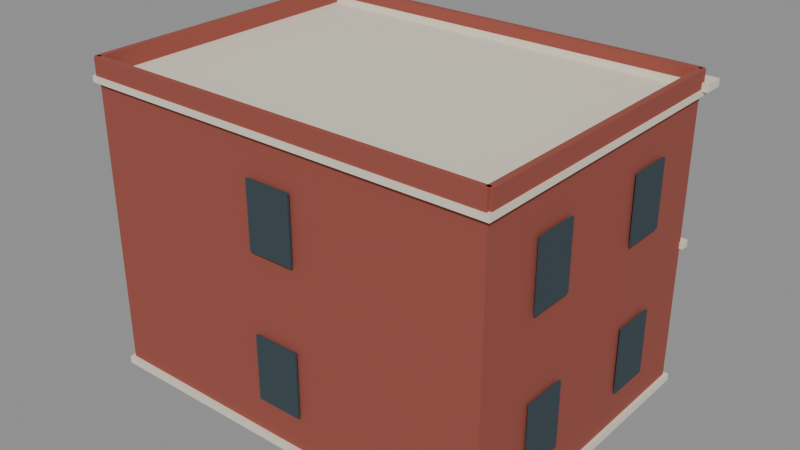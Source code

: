 # Source: KOL_T3_OLD_09.blend  (saved by Blender 5.2.45; exported with 4.5.12 LTS)
import bpy
from mathutils import Matrix  # noqa: F401  (used for matrix-valued properties, if any)

bpy.ops.wm.read_factory_settings(use_empty=True)
scene = bpy.context.scene
scene.name = 'KOL_T3_OLD_09'

# ---- collections
col_kol_t3_old_09__geometry_001 = bpy.data.collections.new('KOL_T3_OLD_09__Geometry.001'); scene.collection.children.link(col_kol_t3_old_09__geometry_001)

# ---- materials (node trees are filled in below, after node groups)
mat_t3_trim = bpy.data.materials.new('T3_Trim')
mat_t3_trim.diffuse_color = (0.7835, 0.7305, 0.5906, 1.0)
mat_t3_oxide = bpy.data.materials.new('T3_Oxide')
mat_t3_oxide.diffuse_color = (0.314, 0.07227, 0.05127, 1.0)
mat_t3_dark = bpy.data.materials.new('T3_Dark')
mat_t3_dark.diffuse_color = (0.03434, 0.05781, 0.07036, 1.0)
mat_t3_green = bpy.data.materials.new('T3_Green')
mat_t3_green.diffuse_color = (0.05448, 0.1413, 0.09759, 1.0)

# ---- material node trees
mat_t3_trim.use_nodes = True; mat_t3_trim.node_tree.nodes.clear()
_N = mat_t3_trim.node_tree.nodes; _L = mat_t3_trim.node_tree.links
n0 = _N.new('ShaderNodeBsdfPrincipled'); n0.name = 'Principled BSDF'; n0.location = (-200, 100)
n0.inputs[0].default_value = (0.7835, 0.7305, 0.5906, 1.0)
n0.inputs[2].default_value = 0.86
n0.inputs[10].default_value = 0.005
n1 = _N.new('ShaderNodeOutputMaterial'); n1.name = 'Material Output'; n1.location = (200, 100)
_L.new(n0.outputs[0], n1.inputs[0])
n1.is_active_output = True
mat_t3_oxide.use_nodes = True; mat_t3_oxide.node_tree.nodes.clear()
_N = mat_t3_oxide.node_tree.nodes; _L = mat_t3_oxide.node_tree.links
n0 = _N.new('ShaderNodeBsdfPrincipled'); n0.name = 'Principled BSDF'; n0.location = (-200, 100)
n0.inputs[0].default_value = (0.314, 0.07227, 0.05127, 1.0)
n0.inputs[2].default_value = 0.86
n0.inputs[10].default_value = 0.005
n1 = _N.new('ShaderNodeOutputMaterial'); n1.name = 'Material Output'; n1.location = (200, 100)
_L.new(n0.outputs[0], n1.inputs[0])
n1.is_active_output = True
mat_t3_dark.use_nodes = True; mat_t3_dark.node_tree.nodes.clear()
_N = mat_t3_dark.node_tree.nodes; _L = mat_t3_dark.node_tree.links
n0 = _N.new('ShaderNodeBsdfPrincipled'); n0.name = 'Principled BSDF'; n0.location = (-200, 100)
n0.inputs[0].default_value = (0.03434, 0.05781, 0.07036, 1.0)
n0.inputs[2].default_value = 0.86
n0.inputs[10].default_value = 0.005
n1 = _N.new('ShaderNodeOutputMaterial'); n1.name = 'Material Output'; n1.location = (200, 100)
_L.new(n0.outputs[0], n1.inputs[0])
n1.is_active_output = True
mat_t3_green.use_nodes = True; mat_t3_green.node_tree.nodes.clear()
_N = mat_t3_green.node_tree.nodes; _L = mat_t3_green.node_tree.links
n0 = _N.new('ShaderNodeBsdfPrincipled'); n0.name = 'Principled BSDF'; n0.location = (-200, 100)
n0.inputs[0].default_value = (0.05448, 0.1413, 0.09759, 1.0)
n0.inputs[2].default_value = 0.86
n0.inputs[10].default_value = 0.005
n1 = _N.new('ShaderNodeOutputMaterial'); n1.name = 'Material Output'; n1.location = (200, 100)
_L.new(n0.outputs[0], n1.inputs[0])
n1.is_active_output = True

# ---- meshes
me_kol_t3_old_09__trim_001 = bpy.data.meshes.new('KOL_T3_OLD_09__Trim.001')
me_kol_t3_old_09__trim_001.from_pydata([(-17.3, 12.8, 0.0), (17.3, 12.8, 0.0), (17.3, 12.8, 0.6), (-17.3, 12.8, 0.6), (-17.3, -12.8, 0.0), (17.3, -12.8, 0.0), (17.3, -12.8, 0.6), (-17.3, -12.8, 0.6), (-17.35, 12.85, 23.97), (17.35, 12.85, 23.97), (17.35, 12.85, 24.47), (-17.35, 12.85, 24.47), (-17.35, -12.85, 23.97), (17.35, -12.85, 23.97), (17.35, -12.85, 24.47), (-17.35, -12.85, 24.47), (-17.3, 13.1, 11.88), (17.3, 13.1, 11.88), (17.3, 13.1, 12.43), (-17.3, 13.1, 12.43), (-17.3, 12.4, 11.88), (17.3, 12.4, 11.88), (17.3, 12.4, 12.43), (-17.3, 12.4, 12.43), (-13.52, 12.73, 1.92), (-7.56, 12.73, 1.92), (-7.56, 12.73, 7.5), (-7.959, 12.73, 8.99), (-9.05, 12.73, 10.08), (-10.54, 12.73, 10.48), (-12.03, 12.73, 10.08), (-13.12, 12.73, 8.99), (-13.52, 12.73, 7.5), (-13.52, 12.51, 1.92), (-7.56, 12.51, 1.92), (-7.56, 12.51, 7.5), (-7.959, 12.51, 8.99), (-9.05, 12.51, 10.08), (-10.54, 12.51, 10.48), (-12.03, 12.51, 10.08), (-13.12, 12.51, 8.99), (-13.52, 12.51, 7.5), (-13.52, 12.74, 14.02), (-7.565, 12.74, 14.02), (-7.565, 12.74, 22.58), (-13.52, 12.74, 22.58), (-13.52, 12.48, 14.02), (-7.565, 12.48, 14.02), (-7.565, 12.48, 22.58), (-13.52, 12.48, 22.58), (-2.98, 12.73, 0.27), (2.98, 12.73, 0.27), (2.98, 12.73, 7.35), (2.581, 12.73, 8.84), (1.49, 12.73, 9.931), (1.825e-16, 12.73, 10.33), (-1.49, 12.73, 9.931), (-2.581, 12.73, 8.84), (-2.98, 12.73, 7.35), (-2.98, 12.51, 0.27), (2.98, 12.51, 0.27), (2.98, 12.51, 7.35), (2.581, 12.51, 8.84), (1.49, 12.51, 9.931), (1.825e-16, 12.51, 10.33), (-1.49, 12.51, 9.931), (-2.581, 12.51, 8.84), (-2.98, 12.51, 7.35), (-2.975, 12.74, 14.02), (2.975, 12.74, 14.02), (2.975, 12.74, 22.58), (-2.975, 12.74, 22.58), (-2.975, 12.48, 14.02), (2.975, 12.48, 14.02), (2.975, 12.48, 22.58), (-2.975, 12.48, 22.58), (7.56, 12.73, 1.92), (13.52, 12.73, 1.92), (13.52, 12.73, 7.5), (13.12, 12.73, 8.99), (12.03, 12.73, 10.08), (10.54, 12.73, 10.48), (9.05, 12.73, 10.08), (7.959, 12.73, 8.99), (7.56, 12.73, 7.5), (7.56, 12.51, 1.92), (13.52, 12.51, 1.92), (13.52, 12.51, 7.5), (13.12, 12.51, 8.99), (12.03, 12.51, 10.08), (10.54, 12.51, 10.48), (9.05, 12.51, 10.08), (7.959, 12.51, 8.99), (7.56, 12.51, 7.5), (7.565, 12.74, 14.02), (13.52, 12.74, 14.02), (13.52, 12.74, 22.58), (7.565, 12.74, 22.58), (7.565, 12.48, 14.02), (13.52, 12.48, 14.02), (13.52, 12.48, 22.58), (7.565, 12.48, 22.58), (-16.43, 13.27, 0.45), (-15.53, 13.27, 0.45), (-15.53, 13.27, 23.95), (-16.43, 13.27, 23.95), (-16.43, 12.43, 0.45), (-15.53, 12.43, 0.45), (-15.53, 12.43, 23.95), (-16.43, 12.43, 23.95), (-16.6, 13.43, 0.6), (-15.35, 13.43, 0.6), (-15.35, 13.43, 1.4), (-16.6, 13.43, 1.4), (-16.6, 12.27, 0.6), (-15.35, 12.27, 0.6), (-15.35, 12.27, 1.4), (-16.6, 12.27, 1.4), (-16.68, 13.45, 23.15), (-15.28, 13.45, 23.15), (-15.28, 13.45, 23.85), (-16.68, 13.45, 23.85), (-16.68, 12.25, 23.15), (-15.28, 12.25, 23.15), (-15.28, 12.25, 23.85), (-16.68, 12.25, 23.85), (-5.89, 13.27, 0.45), (-4.99, 13.27, 0.45), (-4.99, 13.27, 23.95), (-5.89, 13.27, 23.95), (-5.89, 12.43, 0.45), (-4.99, 12.43, 0.45), (-4.99, 12.43, 23.95), (-5.89, 12.43, 23.95), (-6.065, 13.43, 0.6), (-4.815, 13.43, 0.6), (-4.815, 13.43, 1.4), (-6.065, 13.43, 1.4), (-6.065, 12.27, 0.6), (-4.815, 12.27, 0.6), (-4.815, 12.27, 1.4), (-6.065, 12.27, 1.4), (-6.14, 13.45, 23.15), (-4.74, 13.45, 23.15), (-4.74, 13.45, 23.85), (-6.14, 13.45, 23.85), (-6.14, 12.25, 23.15), (-4.74, 12.25, 23.15), (-4.74, 12.25, 23.85), (-6.14, 12.25, 23.85), (4.99, 13.27, 0.45), (5.89, 13.27, 0.45), (5.89, 13.27, 23.95), (4.99, 13.27, 23.95), (4.99, 12.43, 0.45), (5.89, 12.43, 0.45), (5.89, 12.43, 23.95), (4.99, 12.43, 23.95), (4.815, 13.43, 0.6), (6.065, 13.43, 0.6), (6.065, 13.43, 1.4), (4.815, 13.43, 1.4), (4.815, 12.27, 0.6), (6.065, 12.27, 0.6), (6.065, 12.27, 1.4), (4.815, 12.27, 1.4), (4.74, 13.45, 23.15), (6.14, 13.45, 23.15), (6.14, 13.45, 23.85), (4.74, 13.45, 23.85), (4.74, 12.25, 23.15), (6.14, 12.25, 23.15), (6.14, 12.25, 23.85), (4.74, 12.25, 23.85), (15.53, 13.27, 0.45), (16.43, 13.27, 0.45), (16.43, 13.27, 23.95), (15.53, 13.27, 23.95), (15.53, 12.43, 0.45), (16.43, 12.43, 0.45), (16.43, 12.43, 23.95), (15.53, 12.43, 23.95), (15.35, 13.43, 0.6), (16.6, 13.43, 0.6), (16.6, 13.43, 1.4), (15.35, 13.43, 1.4), (15.35, 12.27, 0.6), (16.6, 12.27, 0.6), (16.6, 12.27, 1.4), (15.35, 12.27, 1.4), (15.28, 13.45, 23.15), (16.68, 13.45, 23.15), (16.68, 13.45, 23.85), (15.28, 13.45, 23.85), (15.28, 12.25, 23.15), (16.68, 12.25, 23.15), (16.68, 12.25, 23.85), (15.28, 12.25, 23.85), (-17.75, 13.85, 24.35), (17.75, 13.85, 24.35), (17.75, 13.85, 24.95), (-17.75, 13.85, 24.95), (-17.75, 12.15, 24.35), (17.75, 12.15, 24.35), (17.75, 12.15, 24.95), (-17.75, 12.15, 24.95)], [], [(0, 3, 2, 1), (4, 5, 6, 7), (0, 4, 7, 3), (1, 2, 6, 5), (0, 1, 5, 4), (3, 7, 6, 2), (8, 11, 10, 9), (12, 13, 14, 15), (8, 12, 15, 11), (9, 10, 14, 13), (8, 9, 13, 12), (11, 15, 14, 10), (16, 19, 18, 17), (20, 21, 22, 23), (16, 20, 23, 19), (17, 18, 22, 21), (16, 17, 21, 20), (19, 23, 22, 18), (32, 31, 30, 29, 28, 27, 26, 25, 24), (33, 34, 35, 36, 37, 38, 39, 40, 41), (24, 25, 34, 33), (25, 26, 35, 34), (26, 27, 36, 35), (27, 28, 37, 36), (28, 29, 38, 37), (29, 30, 39, 38), (30, 31, 40, 39), (31, 32, 41, 40), (32, 24, 33, 41), (42, 45, 44, 43), (46, 47, 48, 49), (42, 46, 49, 45), (43, 44, 48, 47), (42, 43, 47, 46), (45, 49, 48, 44), (58, 57, 56, 55, 54, 53, 52, 51, 50), (59, 60, 61, 62, 63, 64, 65, 66, 67), (50, 51, 60, 59), (51, 52, 61, 60), (52, 53, 62, 61), (53, 54, 63, 62), (54, 55, 64, 63), (55, 56, 65, 64), (56, 57, 66, 65), (57, 58, 67, 66), (58, 50, 59, 67), (68, 71, 70, 69), (72, 73, 74, 75), (68, 72, 75, 71), (69, 70, 74, 73), (68, 69, 73, 72), (71, 75, 74, 70), (84, 83, 82, 81, 80, 79, 78, 77, 76), (85, 86, 87, 88, 89, 90, 91, 92, 93), (76, 77, 86, 85), (77, 78, 87, 86), (78, 79, 88, 87), (79, 80, 89, 88), (80, 81, 90, 89), (81, 82, 91, 90), (82, 83, 92, 91), (83, 84, 93, 92), (84, 76, 85, 93), (94, 97, 96, 95), (98, 99, 100, 101), (94, 98, 101, 97), (95, 96, 100, 99), (94, 95, 99, 98), (97, 101, 100, 96), (102, 105, 104, 103), (106, 107, 108, 109), (102, 106, 109, 105), (103, 104, 108, 107), (102, 103, 107, 106), (105, 109, 108, 104), (110, 113, 112, 111), (114, 115, 116, 117), (110, 114, 117, 113), (111, 112, 116, 115), (110, 111, 115, 114), (113, 117, 116, 112), (118, 121, 120, 119), (122, 123, 124, 125), (118, 122, 125, 121), (119, 120, 124, 123), (118, 119, 123, 122), (121, 125, 124, 120), (126, 129, 128, 127), (130, 131, 132, 133), (126, 130, 133, 129), (127, 128, 132, 131), (126, 127, 131, 130), (129, 133, 132, 128), (134, 137, 136, 135), (138, 139, 140, 141), (134, 138, 141, 137), (135, 136, 140, 139), (134, 135, 139, 138), (137, 141, 140, 136), (142, 145, 144, 143), (146, 147, 148, 149), (142, 146, 149, 145), (143, 144, 148, 147), (142, 143, 147, 146), (145, 149, 148, 144), (150, 153, 152, 151), (154, 155, 156, 157), (150, 154, 157, 153), (151, 152, 156, 155), (150, 151, 155, 154), (153, 157, 156, 152), (158, 161, 160, 159), (162, 163, 164, 165), (158, 162, 165, 161), (159, 160, 164, 163), (158, 159, 163, 162), (161, 165, 164, 160), (166, 169, 168, 167), (170, 171, 172, 173), (166, 170, 173, 169), (167, 168, 172, 171), (166, 167, 171, 170), (169, 173, 172, 168), (174, 177, 176, 175), (178, 179, 180, 181), (174, 178, 181, 177), (175, 176, 180, 179), (174, 175, 179, 178), (177, 181, 180, 176), (182, 185, 184, 183), (186, 187, 188, 189), (182, 186, 189, 185), (183, 184, 188, 187), (182, 183, 187, 186), (185, 189, 188, 184), (190, 193, 192, 191), (194, 195, 196, 197), (190, 194, 197, 193), (191, 192, 196, 195), (190, 191, 195, 194), (193, 197, 196, 192), (198, 201, 200, 199), (202, 203, 204, 205), (198, 202, 205, 201), (199, 200, 204, 203), (198, 199, 203, 202), (201, 205, 204, 200)])
me_kol_t3_old_09__trim_001.materials.append(mat_t3_trim)
me_kol_t3_old_09__trim_001.update()
me_kol_t3_old_09__body_001 = bpy.data.meshes.new('KOL_T3_OLD_09__Body.001')
me_kol_t3_old_09__body_001.from_pydata([(-17.0, 12.5, 0.45), (17.0, 12.5, 0.45), (17.0, 12.5, 24.0), (-17.0, 12.5, 24.0), (-17.0, -12.5, 0.45), (17.0, -12.5, 0.45), (17.0, -12.5, 24.0), (-17.0, -12.5, 24.0), (-17.05, 12.75, 24.45), (17.05, 12.75, 24.45), (17.05, 12.75, 25.9), (-17.05, 12.75, 25.9), (-17.05, 12.25, 24.45), (17.05, 12.25, 24.45), (17.05, 12.25, 25.9), (-17.05, 12.25, 25.9), (-17.05, -12.25, 24.45), (17.05, -12.25, 24.45), (17.05, -12.25, 25.9), (-17.05, -12.25, 25.9), (-17.05, -12.75, 24.45), (17.05, -12.75, 24.45), (17.05, -12.75, 25.9), (-17.05, -12.75, 25.9), (-17.25, 12.5, 24.45), (-16.75, 12.5, 24.45), (-16.75, 12.5, 25.9), (-17.25, 12.5, 25.9), (-17.25, -12.5, 24.45), (-16.75, -12.5, 24.45), (-16.75, -12.5, 25.9), (-17.25, -12.5, 25.9), (16.75, 12.5, 24.45), (17.25, 12.5, 24.45), (17.25, 12.5, 25.9), (16.75, 12.5, 25.9), (16.75, -12.5, 24.45), (17.25, -12.5, 24.45), (17.25, -12.5, 25.9), (16.75, -12.5, 25.9)], [], [(0, 3, 2, 1), (4, 5, 6, 7), (0, 4, 7, 3), (1, 2, 6, 5), (0, 1, 5, 4), (3, 7, 6, 2), (8, 11, 10, 9), (12, 13, 14, 15), (8, 12, 15, 11), (9, 10, 14, 13), (8, 9, 13, 12), (11, 15, 14, 10), (16, 19, 18, 17), (20, 21, 22, 23), (16, 20, 23, 19), (17, 18, 22, 21), (16, 17, 21, 20), (19, 23, 22, 18), (24, 27, 26, 25), (28, 29, 30, 31), (24, 28, 31, 27), (25, 26, 30, 29), (24, 25, 29, 28), (27, 31, 30, 26), (32, 35, 34, 33), (36, 37, 38, 39), (32, 36, 39, 35), (33, 34, 38, 37), (32, 33, 37, 36), (35, 39, 38, 34)])
me_kol_t3_old_09__body_001.materials.append(mat_t3_oxide)
me_kol_t3_old_09__body_001.update()
me_kol_t3_old_09__dark_001 = bpy.data.meshes.new('KOL_T3_OLD_09__Dark.001')
me_kol_t3_old_09__dark_001.from_pydata([(-17.37, -7.55, 3.6), (-17.37, -3.95, 3.6), (-17.37, -3.95, 9.0), (-17.37, -7.55, 9.0), (-17.19, -7.55, 3.6), (-17.19, -3.95, 3.6), (-17.19, -3.95, 9.0), (-17.19, -7.55, 9.0), (-17.37, 3.95, 3.6), (-17.37, 7.55, 3.6), (-17.37, 7.55, 9.0), (-17.37, 3.95, 9.0), (-17.19, 3.95, 3.6), (-17.19, 7.55, 3.6), (-17.19, 7.55, 9.0), (-17.19, 3.95, 9.0), (17.37, 7.55, 3.6), (17.37, 3.95, 3.6), (17.37, 3.95, 9.0), (17.37, 7.55, 9.0), (17.19, 7.55, 3.6), (17.19, 3.95, 3.6), (17.19, 3.95, 9.0), (17.19, 7.55, 9.0), (17.37, -3.95, 3.6), (17.37, -7.55, 3.6), (17.37, -7.55, 9.0), (17.37, -3.95, 9.0), (17.19, -3.95, 3.6), (17.19, -7.55, 3.6), (17.19, -7.55, 9.0), (17.19, -3.95, 9.0), (1.9, -12.87, 3.6), (-1.9, -12.87, 3.6), (-1.9, -12.87, 9.0), (1.9, -12.87, 9.0), (1.9, -12.69, 3.6), (-1.9, -12.69, 3.6), (-1.9, -12.69, 9.0), (1.9, -12.69, 9.0), (-17.37, -7.55, 15.6), (-17.37, -3.95, 15.6), (-17.37, -3.95, 21.0), (-17.37, -7.55, 21.0), (-17.19, -7.55, 15.6), (-17.19, -3.95, 15.6), (-17.19, -3.95, 21.0), (-17.19, -7.55, 21.0), (-17.37, 3.95, 15.6), (-17.37, 7.55, 15.6), (-17.37, 7.55, 21.0), (-17.37, 3.95, 21.0), (-17.19, 3.95, 15.6), (-17.19, 7.55, 15.6), (-17.19, 7.55, 21.0), (-17.19, 3.95, 21.0), (17.37, 7.55, 15.6), (17.37, 3.95, 15.6), (17.37, 3.95, 21.0), (17.37, 7.55, 21.0), (17.19, 7.55, 15.6), (17.19, 3.95, 15.6), (17.19, 3.95, 21.0), (17.19, 7.55, 21.0), (17.37, -3.95, 15.6), (17.37, -7.55, 15.6), (17.37, -7.55, 21.0), (17.37, -3.95, 21.0), (17.19, -3.95, 15.6), (17.19, -7.55, 15.6), (17.19, -7.55, 21.0), (17.19, -3.95, 21.0), (1.9, -12.87, 15.6), (-1.9, -12.87, 15.6), (-1.9, -12.87, 21.0), (1.9, -12.87, 21.0), (1.9, -12.69, 15.6), (-1.9, -12.69, 15.6), (-1.9, -12.69, 21.0), (1.9, -12.69, 21.0), (-10.62, 12.97, 14.3), (-10.46, 12.97, 14.3), (-10.46, 12.97, 22.3), (-10.62, 12.97, 22.3), (-10.62, 12.83, 14.3), (-10.46, 12.83, 14.3), (-10.46, 12.83, 22.3), (-10.62, 12.83, 22.3), (-13.24, 12.97, 17.41), (-7.84, 12.97, 17.41), (-7.84, 12.97, 17.59), (-13.24, 12.97, 17.59), (-13.24, 12.83, 17.41), (-7.84, 12.83, 17.41), (-7.84, 12.83, 17.59), (-13.24, 12.83, 17.59), (-0.08, 12.97, 14.3), (0.08, 12.97, 14.3), (0.08, 12.97, 22.3), (-0.08, 12.97, 22.3), (-0.08, 12.83, 14.3), (0.08, 12.83, 14.3), (0.08, 12.83, 22.3), (-0.08, 12.83, 22.3), (-2.7, 12.97, 17.41), (2.7, 12.97, 17.41), (2.7, 12.97, 17.59), (-2.7, 12.97, 17.59), (-2.7, 12.83, 17.41), (2.7, 12.83, 17.41), (2.7, 12.83, 17.59), (-2.7, 12.83, 17.59), (10.46, 12.97, 14.3), (10.62, 12.97, 14.3), (10.62, 12.97, 22.3), (10.46, 12.97, 22.3), (10.46, 12.83, 14.3), (10.62, 12.83, 14.3), (10.62, 12.83, 22.3), (10.46, 12.83, 22.3), (7.84, 12.97, 17.41), (13.24, 12.97, 17.41), (13.24, 12.97, 17.59), (7.84, 12.97, 17.59), (7.84, 12.83, 17.41), (13.24, 12.83, 17.41), (13.24, 12.83, 17.59), (7.84, 12.83, 17.59), (-0.09, 13.03, 0.55), (0.09, 13.03, 0.55), (0.09, 13.03, 8.05), (-0.09, 13.03, 8.05), (-0.09, 12.87, 0.55), (0.09, 12.87, 0.55), (0.09, 12.87, 8.05), (-0.09, 12.87, 8.05)], [], [(0, 3, 2, 1), (4, 5, 6, 7), (0, 4, 7, 3), (1, 2, 6, 5), (0, 1, 5, 4), (3, 7, 6, 2), (8, 11, 10, 9), (12, 13, 14, 15), (8, 12, 15, 11), (9, 10, 14, 13), (8, 9, 13, 12), (11, 15, 14, 10), (16, 19, 18, 17), (20, 21, 22, 23), (16, 20, 23, 19), (17, 18, 22, 21), (16, 17, 21, 20), (19, 23, 22, 18), (24, 27, 26, 25), (28, 29, 30, 31), (24, 28, 31, 27), (25, 26, 30, 29), (24, 25, 29, 28), (27, 31, 30, 26), (32, 35, 34, 33), (36, 37, 38, 39), (32, 36, 39, 35), (33, 34, 38, 37), (32, 33, 37, 36), (35, 39, 38, 34), (40, 43, 42, 41), (44, 45, 46, 47), (40, 44, 47, 43), (41, 42, 46, 45), (40, 41, 45, 44), (43, 47, 46, 42), (48, 51, 50, 49), (52, 53, 54, 55), (48, 52, 55, 51), (49, 50, 54, 53), (48, 49, 53, 52), (51, 55, 54, 50), (56, 59, 58, 57), (60, 61, 62, 63), (56, 60, 63, 59), (57, 58, 62, 61), (56, 57, 61, 60), (59, 63, 62, 58), (64, 67, 66, 65), (68, 69, 70, 71), (64, 68, 71, 67), (65, 66, 70, 69), (64, 65, 69, 68), (67, 71, 70, 66), (72, 75, 74, 73), (76, 77, 78, 79), (72, 76, 79, 75), (73, 74, 78, 77), (72, 73, 77, 76), (75, 79, 78, 74), (80, 83, 82, 81), (84, 85, 86, 87), (80, 84, 87, 83), (81, 82, 86, 85), (80, 81, 85, 84), (83, 87, 86, 82), (88, 91, 90, 89), (92, 93, 94, 95), (88, 92, 95, 91), (89, 90, 94, 93), (88, 89, 93, 92), (91, 95, 94, 90), (96, 99, 98, 97), (100, 101, 102, 103), (96, 100, 103, 99), (97, 98, 102, 101), (96, 97, 101, 100), (99, 103, 102, 98), (104, 107, 106, 105), (108, 109, 110, 111), (104, 108, 111, 107), (105, 106, 110, 109), (104, 105, 109, 108), (107, 111, 110, 106), (112, 115, 114, 113), (116, 117, 118, 119), (112, 116, 119, 115), (113, 114, 118, 117), (112, 113, 117, 116), (115, 119, 118, 114), (120, 123, 122, 121), (124, 125, 126, 127), (120, 124, 127, 123), (121, 122, 126, 125), (120, 121, 125, 124), (123, 127, 126, 122), (128, 131, 130, 129), (132, 133, 134, 135), (128, 132, 135, 131), (129, 130, 134, 133), (128, 129, 133, 132), (131, 135, 134, 130)])
me_kol_t3_old_09__dark_001.materials.append(mat_t3_dark)
me_kol_t3_old_09__dark_001.update()
me_kol_t3_old_09__accent_001 = bpy.data.meshes.new('KOL_T3_OLD_09__Accent.001')
me_kol_t3_old_09__accent_001.from_pydata([(-13.24, 12.91, 2.2), (-7.84, 12.91, 2.2), (-7.84, 12.91, 7.5), (-8.202, 12.91, 8.85), (-9.19, 12.91, 9.838), (-10.54, 12.91, 10.2), (-11.89, 12.91, 9.838), (-12.88, 12.91, 8.85), (-13.24, 12.91, 7.5), (-13.24, 12.69, 2.2), (-7.84, 12.69, 2.2), (-7.84, 12.69, 7.5), (-8.202, 12.69, 8.85), (-9.19, 12.69, 9.838), (-10.54, 12.69, 10.2), (-11.89, 12.69, 9.838), (-12.88, 12.69, 8.85), (-13.24, 12.69, 7.5), (-13.24, 12.87, 14.3), (-7.84, 12.87, 14.3), (-7.84, 12.87, 22.3), (-13.24, 12.87, 22.3), (-13.24, 12.69, 14.3), (-7.84, 12.69, 14.3), (-7.84, 12.69, 22.3), (-13.24, 12.69, 22.3), (-2.7, 12.91, 0.55), (2.7, 12.91, 0.55), (2.7, 12.91, 7.35), (2.338, 12.91, 8.7), (1.35, 12.91, 9.688), (1.653e-16, 12.91, 10.05), (-1.35, 12.91, 9.688), (-2.338, 12.91, 8.7), (-2.7, 12.91, 7.35), (-2.7, 12.69, 0.55), (2.7, 12.69, 0.55), (2.7, 12.69, 7.35), (2.338, 12.69, 8.7), (1.35, 12.69, 9.688), (1.653e-16, 12.69, 10.05), (-1.35, 12.69, 9.688), (-2.338, 12.69, 8.7), (-2.7, 12.69, 7.35), (-2.7, 12.87, 14.3), (2.7, 12.87, 14.3), (2.7, 12.87, 22.3), (-2.7, 12.87, 22.3), (-2.7, 12.69, 14.3), (2.7, 12.69, 14.3), (2.7, 12.69, 22.3), (-2.7, 12.69, 22.3), (7.84, 12.91, 2.2), (13.24, 12.91, 2.2), (13.24, 12.91, 7.5), (12.88, 12.91, 8.85), (11.89, 12.91, 9.838), (10.54, 12.91, 10.2), (9.19, 12.91, 9.838), (8.202, 12.91, 8.85), (7.84, 12.91, 7.5), (7.84, 12.69, 2.2), (13.24, 12.69, 2.2), (13.24, 12.69, 7.5), (12.88, 12.69, 8.85), (11.89, 12.69, 9.838), (10.54, 12.69, 10.2), (9.19, 12.69, 9.838), (8.202, 12.69, 8.85), (7.84, 12.69, 7.5), (7.84, 12.87, 14.3), (13.24, 12.87, 14.3), (13.24, 12.87, 22.3), (7.84, 12.87, 22.3), (7.84, 12.69, 14.3), (13.24, 12.69, 14.3), (13.24, 12.69, 22.3), (7.84, 12.69, 22.3)], [], [(8, 7, 6, 5, 4, 3, 2, 1, 0), (9, 10, 11, 12, 13, 14, 15, 16, 17), (0, 1, 10, 9), (1, 2, 11, 10), (2, 3, 12, 11), (3, 4, 13, 12), (4, 5, 14, 13), (5, 6, 15, 14), (6, 7, 16, 15), (7, 8, 17, 16), (8, 0, 9, 17), (18, 21, 20, 19), (22, 23, 24, 25), (18, 22, 25, 21), (19, 20, 24, 23), (18, 19, 23, 22), (21, 25, 24, 20), (34, 33, 32, 31, 30, 29, 28, 27, 26), (35, 36, 37, 38, 39, 40, 41, 42, 43), (26, 27, 36, 35), (27, 28, 37, 36), (28, 29, 38, 37), (29, 30, 39, 38), (30, 31, 40, 39), (31, 32, 41, 40), (32, 33, 42, 41), (33, 34, 43, 42), (34, 26, 35, 43), (44, 47, 46, 45), (48, 49, 50, 51), (44, 48, 51, 47), (45, 46, 50, 49), (44, 45, 49, 48), (47, 51, 50, 46), (60, 59, 58, 57, 56, 55, 54, 53, 52), (61, 62, 63, 64, 65, 66, 67, 68, 69), (52, 53, 62, 61), (53, 54, 63, 62), (54, 55, 64, 63), (55, 56, 65, 64), (56, 57, 66, 65), (57, 58, 67, 66), (58, 59, 68, 67), (59, 60, 69, 68), (60, 52, 61, 69), (70, 73, 72, 71), (74, 75, 76, 77), (70, 74, 77, 73), (71, 72, 76, 75), (70, 71, 75, 74), (73, 77, 76, 72)])
me_kol_t3_old_09__accent_001.materials.append(mat_t3_green)
me_kol_t3_old_09__accent_001.update()

# ---- objects
ob_kol_t3_old_09__trim = bpy.data.objects.new('KOL_T3_OLD_09__Trim', me_kol_t3_old_09__trim_001)
ob_kol_t3_old_09__body = bpy.data.objects.new('KOL_T3_OLD_09__Body', me_kol_t3_old_09__body_001)
ob_kol_t3_old_09__dark = bpy.data.objects.new('KOL_T3_OLD_09__Dark', me_kol_t3_old_09__dark_001)
ob_kol_t3_old_09__accent = bpy.data.objects.new('KOL_T3_OLD_09__Accent', me_kol_t3_old_09__accent_001)

# ---- transforms, parenting, visibility, modifiers, constraints
ob_kol_t3_old_09__trim.location = (0.0, 0.0, 0.0)
ob_kol_t3_old_09__body.location = (0.0, 0.0, 0.0)
ob_kol_t3_old_09__dark.location = (0.0, 0.0, 0.0)
ob_kol_t3_old_09__accent.location = (0.0, 0.0, 0.0)

# ---- collection membership
col_kol_t3_old_09__geometry_001.objects.link(ob_kol_t3_old_09__trim)
col_kol_t3_old_09__geometry_001.objects.link(ob_kol_t3_old_09__body)
col_kol_t3_old_09__geometry_001.objects.link(ob_kol_t3_old_09__dark)
col_kol_t3_old_09__geometry_001.objects.link(ob_kol_t3_old_09__accent)

# ---- scene / render settings (as saved in the file)
scene.frame_start = 1; scene.frame_end = 250; scene.frame_set(1)
scene.render.engine = 'BLENDER_EEVEE_NEXT'
scene.render.image_settings.exr_codec = 'NONE'
scene.render.use_bake_clear = False
scene.render.bake_margin = 0
scene.render.bake_bias = 0.0
scene.render.bake_samples = 0
scene.render.simplify_subdivision_render = 0
scene.render.simplify_child_particles_render = 0.0
scene.render.compositor_device = 'GPU'
scene.eevee.use_volume_custom_range = False
scene.eevee.gtao_distance = 0.0
scene.eevee.use_fast_gi = False
scene.eevee.fast_gi_thickness_near = 0.1
scene.eevee.fast_gi_thickness_far = 0.0
scene.eevee.ray_tracing_options.screen_trace_thickness = 0.1
bpy.context.view_layer.update()

# ---- added for rendering (the .blend has no active camera and no usable light): camera, sun + grey world if the file has none
cam_auto = bpy.data.cameras.new('AutoCamera')
cam_auto.lens = 50.0
cam_auto.sensor_width = 36.0
cam_auto.clip_end = 1000.0
ob_auto_camera = bpy.data.objects.new('AutoCamera', cam_auto)
scene.collection.objects.link(ob_auto_camera)
ob_auto_camera.location = (47.5841, -56.6109, 51.0173)
ob_auto_camera.rotation_euler = (1.09748, -7.21219e-08, 0.694738)
scene.camera = ob_auto_camera
light_auto_sun = bpy.data.lights.new('AutoSun', 'SUN')
light_auto_sun.energy = 3.0
light_auto_sun.angle = 0.0523599
ob_auto_sun = bpy.data.objects.new('AutoSun', light_auto_sun)
scene.collection.objects.link(ob_auto_sun)
ob_auto_sun.rotation_euler = (0.872665, 0.174533, 0.523599)
if scene.world is None:
    world_auto = bpy.data.worlds.new('AutoWorld')
    world_auto.color = (0.3, 0.3, 0.3)
    scene.world = world_auto
bpy.context.view_layer.update()
